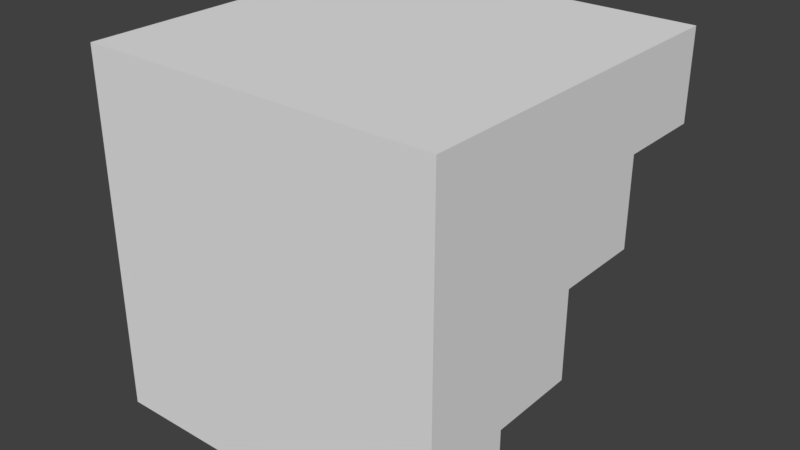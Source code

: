 # Source: stairs.blend  (saved by Blender 2.79.0; exported with 4.5.12 LTS)
import bpy
from mathutils import Matrix  # noqa: F401  (used for matrix-valued properties, if any)

bpy.ops.wm.read_factory_settings(use_empty=True)
scene = bpy.context.scene
scene.name = 'Scene'

# ---- collections
col_collection_1 = bpy.data.collections.new('Collection 1'); scene.collection.children.link(col_collection_1)

# ---- materials (node trees are filled in below, after node groups)
mat_material = bpy.data.materials.new('Material')
mat_material.alpha_threshold = 0.0
mat_material.use_transparent_shadow = False
mat_material.roughness = 0.5
mat_material.line_color = (0.0, 0.0, 0.0, 1.0)

# ---- material node trees

# ---- world
world_world = bpy.data.worlds.new('World'); scene.world = world_world
world_world.color = (0.05088, 0.05088, 0.05088)
world_world.use_sun_shadow = False
world_world.sun_shadow_jitter_overblur = 0.0
world_world.cycles.sampling_method = 'MANUAL'

# ---- meshes
me_cube = bpy.data.meshes.new('Cube')
me_cube.from_pydata([(1.0, -0.5, -1.0), (1.0, -1.0, -1.0), (-1.0, -1.0, -1.0), (-1.0, -0.5, -1.0), (1.0, 1.0, 1.0), (1.0, -1.0, 1.0), (-1.0, -1.0, 1.0), (-1.0, 1.0, 1.0), (1.0, 0.5, 0.0), (-1.0, 0.5, 0.0), (1.0, 0.5, 0.5), (-1.0, 0.5, 0.5), (1.0, -1.788e-07, -0.5), (-1.0, 2.384e-07, -0.5), (1.0, 1.0, 0.5), (-1.0, 1.0, 0.5), (1.0, -2.384e-07, 0.0), (-1.0, 2.384e-07, 0.0), (1.0, -0.5, -0.5), (-1.0, -0.5, -0.5)], [], [(0, 1, 2, 3), (4, 7, 6, 5), (0, 18, 12, 16, 8, 10, 14, 4, 5, 1), (1, 5, 6, 2), (2, 6, 7, 15, 11, 9, 17, 13, 19, 3), (18, 0, 3, 19), (14, 10, 11, 15), (16, 12, 13, 17), (8, 16, 17, 9), (4, 14, 15, 7), (10, 8, 9, 11), (12, 18, 19, 13)])
_uv = me_cube.uv_layers.new(name='UVMap')
_uv.uv.foreach_set('vector', [2.98e-08, 0.2436, 0.0004052, 5.96e-08, 0.9747, 0.001621, 0.9743, 0.2452, 0.001436, 0.005447, 0.9943, 0.001436, 0.9983, 0.9943, 0.005447, 0.9983, 0.008873, 0.7444, 0.2554, 0.7444, 0.2554, 0.4979, 0.502, 0.4979, 0.502, 0.2513, 0.7485, 0.2513, 0.7485, 0.004803, 0.995, 0.004803, 0.995, 0.991, 0.008873, 0.991, 0.003804, 0.996, 0.003803, 0.003656, 0.9962, 0.003656, 0.9962, 0.996, 0.007002, 0.006707, 0.9933, 0.006707, 0.9933, 0.993, 0.7467, 0.993, 0.7467, 0.7464, 0.5001, 0.7464, 0.5001, 0.4999, 0.2536, 0.4999, 0.2536, 0.2533, 0.007002, 0.2533, -9.313e-10, 0.2504, 0.0004117, 0.002923, 0.9905, 0.004569, 0.9901, 0.2521, 0.008503, 0.9984, 0.008915, 0.7506, 1.0, 0.7522, 0.9996, 1.0, 0.02351, 0.5072, 0.02391, 0.2636, 0.9982, 0.2652, 0.9978, 0.5088, 0.008504, 0.7078, 0.008915, 0.46, 1.0, 0.4617, 0.9996, 0.7095, 0.986, 0.7564, 0.9856, 1.0, 0.01125, 0.9984, 0.01165, 0.7548, 0.008503, 0.7679, 0.008916, 0.5201, 1.0, 0.5218, 0.9996, 0.7695, 0.9911, 0.246, 0.9907, 0.4935, 0.0006103, 0.4919, 0.001022, 0.2443])
me_cube.materials.append(mat_material)
me_cube.use_remesh_preserve_volume = False
me_cube.use_remesh_preserve_attributes = False
me_cube.use_mirror_vertex_groups = False
me_cube.update()

# ---- objects
ob_cube = bpy.data.objects.new('Cube', me_cube)

# ---- transforms, parenting, visibility, modifiers, constraints
ob_cube.location = (0.0, 0.0, 0.0)
ob_cube.lock_rotations_4d = False
ob_cube.empty_display_type = 'ARROWS'
ob_cube.lineart.crease_threshold = 0.0

# ---- collection membership
col_collection_1.objects.link(ob_cube)

# ---- scene / render settings (as saved in the file)
scene.frame_start = 1; scene.frame_end = 250; scene.frame_set(0)
scene.render.engine = 'BLENDER_EEVEE_NEXT'
scene.render.resolution_percentage = 50
scene.render.dither_intensity = 0.0
scene.cycles.use_denoising = False
scene.cycles.samples = 128
scene.cycles.sampling_pattern = 'TABULATED_SOBOL'
scene.cycles.use_adaptive_sampling = False
scene.cycles.use_light_tree = False
scene.cycles.blur_glossy = 0.0
scene.cycles.sample_clamp_indirect = 0.0
scene.view_settings.view_transform = 'Standard'
bpy.context.view_layer.update()

# ---- added for rendering (the .blend has no active camera and no usable light): camera, sun
cam_auto = bpy.data.cameras.new('AutoCamera')
cam_auto.lens = 50.0
cam_auto.sensor_width = 36.0
cam_auto.clip_end = 1000.0
ob_auto_camera = bpy.data.objects.new('AutoCamera', cam_auto)
scene.collection.objects.link(ob_auto_camera)
ob_auto_camera.location = (3.20507, -3.84609, 2.56406)
ob_auto_camera.rotation_euler = (1.09748, -7.21219e-08, 0.694738)
scene.camera = ob_auto_camera
light_auto_sun = bpy.data.lights.new('AutoSun', 'SUN')
light_auto_sun.energy = 3.0
light_auto_sun.angle = 0.0523599
ob_auto_sun = bpy.data.objects.new('AutoSun', light_auto_sun)
scene.collection.objects.link(ob_auto_sun)
ob_auto_sun.rotation_euler = (0.872665, 0.174533, 0.523599)
bpy.context.view_layer.update()
